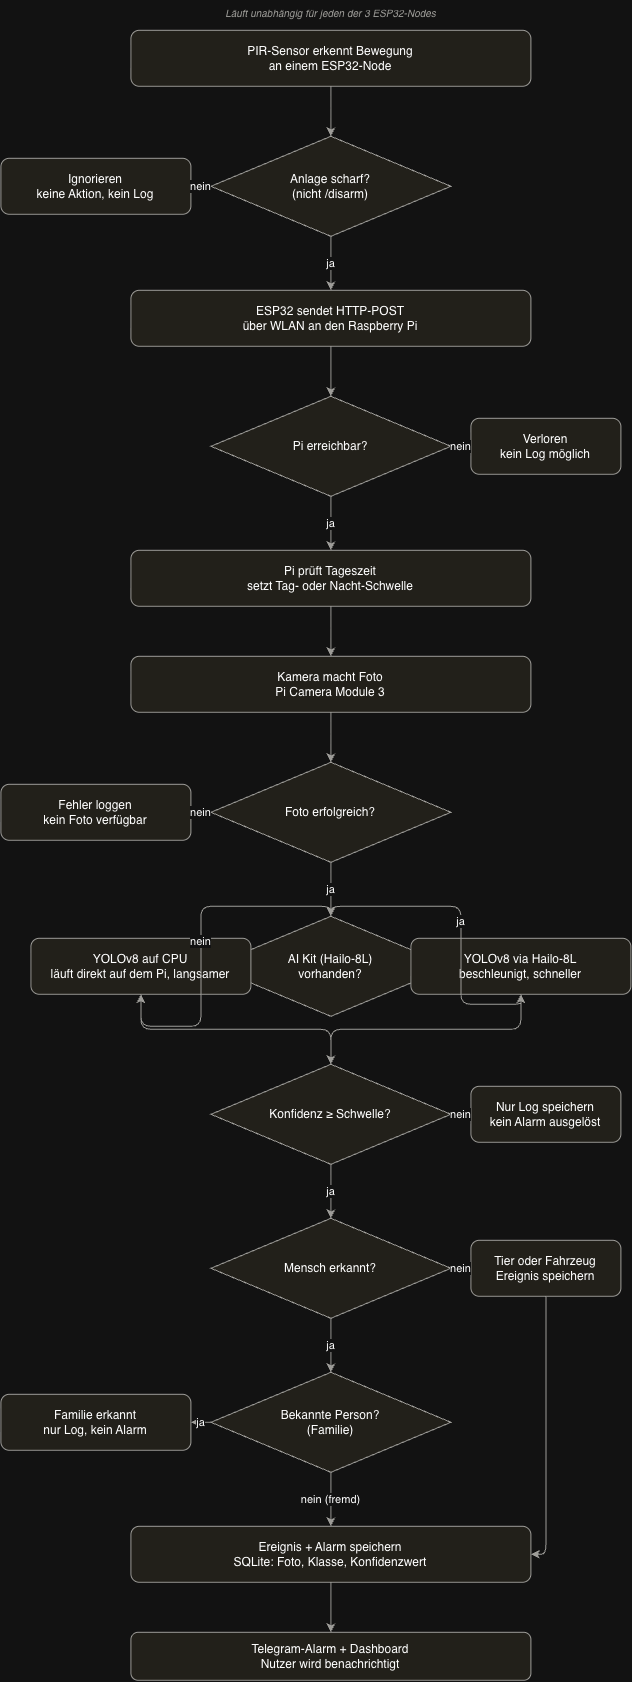

The diagram above was exported from draw.io. Its source (the exported page's mxGraphModel, read from the mxfile embedded in the PNG):
<mxGraphModel dx="3008" dy="1685" grid="1" gridSize="10" guides="1" tooltips="1" connect="1" arrows="1" fold="1" page="1" pageScale="1" pageWidth="850" pageHeight="1100" math="0" shadow="0">
  <root>
    <mxCell id="0" />
    <mxCell id="1" parent="0" />
    <mxCell id="2iC9Vwv4nmL284DrT8or-1" parent="1" style="text;html=1;align=center;fontSize=10;fontStyle=2;fontColor=#5F5E5A;" value="Läuft unabhängig für jeden der 3 ESP32-Nodes" vertex="1">
      <mxGeometry height="20" width="400" x="140" y="10" as="geometry" />
    </mxCell>
    <mxCell id="2iC9Vwv4nmL284DrT8or-2" parent="1" style="rounded=1;whiteSpace=wrap;html=1;fillColor=#F1EFE8;strokeColor=#5F5E5A;fontSize=12;" value="PIR-Sensor erkennt Bewegung&#10;an einem ESP32-Node" vertex="1">
      <mxGeometry height="56" width="400" x="140" y="40" as="geometry" />
    </mxCell>
    <mxCell id="2iC9Vwv4nmL284DrT8or-3" parent="1" style="rhombus;whiteSpace=wrap;html=1;fillColor=#F1EFE8;strokeColor=#5F5E5A;fontSize=12;" value="Anlage scharf?&#10;(nicht /disarm)" vertex="1">
      <mxGeometry height="100" width="240" x="220" y="146" as="geometry" />
    </mxCell>
    <mxCell id="2iC9Vwv4nmL284DrT8or-4" parent="1" style="rounded=1;whiteSpace=wrap;html=1;fillColor=#F1EFE8;strokeColor=#5F5E5A;fontSize=12;" value="Ignorieren&#10;keine Aktion, kein Log" vertex="1">
      <mxGeometry height="56" width="190" x="10" y="168" as="geometry" />
    </mxCell>
    <mxCell id="2iC9Vwv4nmL284DrT8or-5" parent="1" style="rounded=1;whiteSpace=wrap;html=1;fillColor=#F1EFE8;strokeColor=#5F5E5A;fontSize=12;" value="ESP32 sendet HTTP-POST&#10;über WLAN an den Raspberry Pi" vertex="1">
      <mxGeometry height="56" width="400" x="140" y="300" as="geometry" />
    </mxCell>
    <mxCell id="2iC9Vwv4nmL284DrT8or-6" parent="1" style="rhombus;whiteSpace=wrap;html=1;fillColor=#F1EFE8;strokeColor=#5F5E5A;fontSize=12;" value="Pi erreichbar?" vertex="1">
      <mxGeometry height="100" width="240" x="220" y="406" as="geometry" />
    </mxCell>
    <mxCell id="2iC9Vwv4nmL284DrT8or-7" parent="1" style="rounded=1;whiteSpace=wrap;html=1;fillColor=#F1EFE8;strokeColor=#5F5E5A;fontSize=12;" value="Verloren&#10;kein Log möglich" vertex="1">
      <mxGeometry height="56" width="150" x="480" y="428" as="geometry" />
    </mxCell>
    <mxCell id="2iC9Vwv4nmL284DrT8or-8" parent="1" style="rounded=1;whiteSpace=wrap;html=1;fillColor=#F1EFE8;strokeColor=#5F5E5A;fontSize=12;" value="Pi prüft Tageszeit&#10;setzt Tag- oder Nacht-Schwelle" vertex="1">
      <mxGeometry height="56" width="400" x="140" y="560" as="geometry" />
    </mxCell>
    <mxCell id="2iC9Vwv4nmL284DrT8or-9" parent="1" style="rounded=1;whiteSpace=wrap;html=1;fillColor=#F1EFE8;strokeColor=#5F5E5A;fontSize=12;" value="Kamera macht Foto&#10;Pi Camera Module 3" vertex="1">
      <mxGeometry height="56" width="400" x="140" y="666" as="geometry" />
    </mxCell>
    <mxCell id="2iC9Vwv4nmL284DrT8or-10" parent="1" style="rhombus;whiteSpace=wrap;html=1;fillColor=#F1EFE8;strokeColor=#5F5E5A;fontSize=12;" value="Foto erfolgreich?" vertex="1">
      <mxGeometry height="100" width="240" x="220" y="772" as="geometry" />
    </mxCell>
    <mxCell id="2iC9Vwv4nmL284DrT8or-11" parent="1" style="rounded=1;whiteSpace=wrap;html=1;fillColor=#F1EFE8;strokeColor=#5F5E5A;fontSize=12;" value="Fehler loggen&#10;kein Foto verfügbar" vertex="1">
      <mxGeometry height="56" width="190" x="10" y="794" as="geometry" />
    </mxCell>
    <mxCell id="2iC9Vwv4nmL284DrT8or-12" parent="1" style="rhombus;whiteSpace=wrap;html=1;fillColor=#F1EFE8;strokeColor=#5F5E5A;fontSize=12;" value="AI Kit (Hailo-8L)&#10;vorhanden?" vertex="1">
      <mxGeometry height="100" width="240" x="220" y="926" as="geometry" />
    </mxCell>
    <mxCell id="2iC9Vwv4nmL284DrT8or-13" parent="1" style="rounded=1;whiteSpace=wrap;html=1;fillColor=#F1EFE8;strokeColor=#5F5E5A;fontSize=12;" value="YOLOv8 auf CPU&#10;läuft direkt auf dem Pi, langsamer" vertex="1">
      <mxGeometry height="56" width="220" x="40" y="948" as="geometry" />
    </mxCell>
    <mxCell id="2iC9Vwv4nmL284DrT8or-14" parent="1" style="rounded=1;whiteSpace=wrap;html=1;fillColor=#F1EFE8;strokeColor=#5F5E5A;fontSize=12;" value="YOLOv8 via Hailo-8L&#10;beschleunigt, schneller" vertex="1">
      <mxGeometry height="56" width="220" x="420" y="948" as="geometry" />
    </mxCell>
    <mxCell id="2iC9Vwv4nmL284DrT8or-15" parent="1" style="rhombus;whiteSpace=wrap;html=1;fillColor=#F1EFE8;strokeColor=#5F5E5A;fontSize=12;" value="Konfidenz ≥ Schwelle?" vertex="1">
      <mxGeometry height="100" width="240" x="220" y="1074" as="geometry" />
    </mxCell>
    <mxCell id="2iC9Vwv4nmL284DrT8or-16" parent="1" style="rounded=1;whiteSpace=wrap;html=1;fillColor=#F1EFE8;strokeColor=#5F5E5A;fontSize=12;" value="Nur Log speichern&#10;kein Alarm ausgelöst" vertex="1">
      <mxGeometry height="56" width="150" x="480" y="1096" as="geometry" />
    </mxCell>
    <mxCell id="2iC9Vwv4nmL284DrT8or-17" parent="1" style="rhombus;whiteSpace=wrap;html=1;fillColor=#F1EFE8;strokeColor=#5F5E5A;fontSize=12;" value="Mensch erkannt?" vertex="1">
      <mxGeometry height="100" width="240" x="220" y="1228" as="geometry" />
    </mxCell>
    <mxCell id="2iC9Vwv4nmL284DrT8or-18" parent="1" style="rounded=1;whiteSpace=wrap;html=1;fillColor=#F1EFE8;strokeColor=#5F5E5A;fontSize=12;" value="Tier oder Fahrzeug&#10;Ereignis speichern" vertex="1">
      <mxGeometry height="56" width="150" x="480" y="1250" as="geometry" />
    </mxCell>
    <mxCell id="2iC9Vwv4nmL284DrT8or-19" parent="1" style="rhombus;whiteSpace=wrap;html=1;fillColor=#F1EFE8;strokeColor=#5F5E5A;fontSize=12;" value="Bekannte Person?&#10;(Familie)" vertex="1">
      <mxGeometry height="100" width="240" x="220" y="1382" as="geometry" />
    </mxCell>
    <mxCell id="2iC9Vwv4nmL284DrT8or-20" parent="1" style="rounded=1;whiteSpace=wrap;html=1;fillColor=#F1EFE8;strokeColor=#5F5E5A;fontSize=12;" value="Familie erkannt&#10;nur Log, kein Alarm" vertex="1">
      <mxGeometry height="56" width="190" x="10" y="1404" as="geometry" />
    </mxCell>
    <mxCell id="2iC9Vwv4nmL284DrT8or-21" parent="1" style="rounded=1;whiteSpace=wrap;html=1;fillColor=#F1EFE8;strokeColor=#5F5E5A;fontSize=12;" value="Ereignis + Alarm speichern&#10;SQLite: Foto, Klasse, Konfidenzwert" vertex="1">
      <mxGeometry height="56" width="400" x="140" y="1536" as="geometry" />
    </mxCell>
    <mxCell id="2iC9Vwv4nmL284DrT8or-22" parent="1" style="rounded=1;whiteSpace=wrap;html=1;fillColor=#F1EFE8;strokeColor=#5F5E5A;fontSize=12;" value="Telegram-Alarm + Dashboard&#10;Nutzer wird benachrichtigt" vertex="1">
      <mxGeometry height="48" width="400" x="140" y="1642" as="geometry" />
    </mxCell>
    <mxCell id="2iC9Vwv4nmL284DrT8or-23" edge="1" parent="1" source="2iC9Vwv4nmL284DrT8or-2" style="edgeStyle=orthogonalEdgeStyle;html=1;strokeColor=#5F5E5A;" target="2iC9Vwv4nmL284DrT8or-3">
      <mxGeometry relative="1" as="geometry" />
    </mxCell>
    <mxCell id="2iC9Vwv4nmL284DrT8or-24" edge="1" parent="1" source="2iC9Vwv4nmL284DrT8or-3" style="edgeStyle=orthogonalEdgeStyle;html=1;strokeColor=#5F5E5A;fontSize=11;" target="2iC9Vwv4nmL284DrT8or-4" value="nein">
      <mxGeometry relative="1" as="geometry" />
    </mxCell>
    <mxCell id="2iC9Vwv4nmL284DrT8or-25" edge="1" parent="1" source="2iC9Vwv4nmL284DrT8or-3" style="edgeStyle=orthogonalEdgeStyle;html=1;strokeColor=#5F5E5A;fontSize=11;" target="2iC9Vwv4nmL284DrT8or-5" value="ja">
      <mxGeometry relative="1" as="geometry" />
    </mxCell>
    <mxCell id="2iC9Vwv4nmL284DrT8or-26" edge="1" parent="1" source="2iC9Vwv4nmL284DrT8or-5" style="edgeStyle=orthogonalEdgeStyle;html=1;strokeColor=#5F5E5A;" target="2iC9Vwv4nmL284DrT8or-6">
      <mxGeometry relative="1" as="geometry" />
    </mxCell>
    <mxCell id="2iC9Vwv4nmL284DrT8or-27" edge="1" parent="1" source="2iC9Vwv4nmL284DrT8or-6" style="edgeStyle=orthogonalEdgeStyle;html=1;strokeColor=#5F5E5A;fontSize=11;" target="2iC9Vwv4nmL284DrT8or-7" value="nein">
      <mxGeometry relative="1" as="geometry" />
    </mxCell>
    <mxCell id="2iC9Vwv4nmL284DrT8or-28" edge="1" parent="1" source="2iC9Vwv4nmL284DrT8or-6" style="edgeStyle=orthogonalEdgeStyle;html=1;strokeColor=#5F5E5A;fontSize=11;" target="2iC9Vwv4nmL284DrT8or-8" value="ja">
      <mxGeometry relative="1" as="geometry" />
    </mxCell>
    <mxCell id="2iC9Vwv4nmL284DrT8or-29" edge="1" parent="1" source="2iC9Vwv4nmL284DrT8or-8" style="edgeStyle=orthogonalEdgeStyle;html=1;strokeColor=#5F5E5A;" target="2iC9Vwv4nmL284DrT8or-9">
      <mxGeometry relative="1" as="geometry" />
    </mxCell>
    <mxCell id="2iC9Vwv4nmL284DrT8or-30" edge="1" parent="1" source="2iC9Vwv4nmL284DrT8or-9" style="edgeStyle=orthogonalEdgeStyle;html=1;strokeColor=#5F5E5A;" target="2iC9Vwv4nmL284DrT8or-10">
      <mxGeometry relative="1" as="geometry" />
    </mxCell>
    <mxCell id="2iC9Vwv4nmL284DrT8or-31" edge="1" parent="1" source="2iC9Vwv4nmL284DrT8or-10" style="edgeStyle=orthogonalEdgeStyle;html=1;strokeColor=#5F5E5A;fontSize=11;" target="2iC9Vwv4nmL284DrT8or-11" value="nein">
      <mxGeometry relative="1" as="geometry" />
    </mxCell>
    <mxCell id="2iC9Vwv4nmL284DrT8or-32" edge="1" parent="1" source="2iC9Vwv4nmL284DrT8or-10" style="edgeStyle=orthogonalEdgeStyle;html=1;strokeColor=#5F5E5A;fontSize=11;" target="2iC9Vwv4nmL284DrT8or-12" value="ja">
      <mxGeometry relative="1" as="geometry" />
    </mxCell>
    <mxCell id="2iC9Vwv4nmL284DrT8or-33" edge="1" parent="1" source="2iC9Vwv4nmL284DrT8or-12" style="edgeStyle=orthogonalEdgeStyle;html=1;strokeColor=#5F5E5A;fontSize=11;" target="2iC9Vwv4nmL284DrT8or-13" value="nein">
      <mxGeometry relative="1" as="geometry" />
    </mxCell>
    <mxCell id="2iC9Vwv4nmL284DrT8or-34" edge="1" parent="1" source="2iC9Vwv4nmL284DrT8or-12" style="edgeStyle=orthogonalEdgeStyle;html=1;strokeColor=#5F5E5A;fontSize=11;" target="2iC9Vwv4nmL284DrT8or-14" value="ja">
      <mxGeometry relative="1" as="geometry" />
    </mxCell>
    <mxCell id="2iC9Vwv4nmL284DrT8or-35" edge="1" parent="1" source="2iC9Vwv4nmL284DrT8or-13" style="edgeStyle=orthogonalEdgeStyle;html=1;strokeColor=#5F5E5A;" target="2iC9Vwv4nmL284DrT8or-15">
      <mxGeometry relative="1" as="geometry" />
    </mxCell>
    <mxCell id="2iC9Vwv4nmL284DrT8or-36" edge="1" parent="1" source="2iC9Vwv4nmL284DrT8or-14" style="edgeStyle=orthogonalEdgeStyle;html=1;strokeColor=#5F5E5A;" target="2iC9Vwv4nmL284DrT8or-15">
      <mxGeometry relative="1" as="geometry" />
    </mxCell>
    <mxCell id="2iC9Vwv4nmL284DrT8or-37" edge="1" parent="1" source="2iC9Vwv4nmL284DrT8or-15" style="edgeStyle=orthogonalEdgeStyle;html=1;strokeColor=#5F5E5A;fontSize=11;" target="2iC9Vwv4nmL284DrT8or-16" value="nein">
      <mxGeometry relative="1" as="geometry" />
    </mxCell>
    <mxCell id="2iC9Vwv4nmL284DrT8or-38" edge="1" parent="1" source="2iC9Vwv4nmL284DrT8or-15" style="edgeStyle=orthogonalEdgeStyle;html=1;strokeColor=#5F5E5A;fontSize=11;" target="2iC9Vwv4nmL284DrT8or-17" value="ja">
      <mxGeometry relative="1" as="geometry" />
    </mxCell>
    <mxCell id="2iC9Vwv4nmL284DrT8or-39" edge="1" parent="1" source="2iC9Vwv4nmL284DrT8or-17" style="edgeStyle=orthogonalEdgeStyle;html=1;strokeColor=#5F5E5A;fontSize=11;" target="2iC9Vwv4nmL284DrT8or-18" value="nein">
      <mxGeometry relative="1" as="geometry" />
    </mxCell>
    <mxCell id="2iC9Vwv4nmL284DrT8or-40" edge="1" parent="1" source="2iC9Vwv4nmL284DrT8or-17" style="edgeStyle=orthogonalEdgeStyle;html=1;strokeColor=#5F5E5A;fontSize=11;" target="2iC9Vwv4nmL284DrT8or-19" value="ja">
      <mxGeometry relative="1" as="geometry" />
    </mxCell>
    <mxCell id="2iC9Vwv4nmL284DrT8or-41" edge="1" parent="1" source="2iC9Vwv4nmL284DrT8or-19" style="edgeStyle=orthogonalEdgeStyle;html=1;strokeColor=#5F5E5A;fontSize=11;" target="2iC9Vwv4nmL284DrT8or-20" value="ja">
      <mxGeometry relative="1" as="geometry" />
    </mxCell>
    <mxCell id="2iC9Vwv4nmL284DrT8or-42" edge="1" parent="1" source="2iC9Vwv4nmL284DrT8or-19" style="edgeStyle=orthogonalEdgeStyle;html=1;strokeColor=#5F5E5A;fontSize=11;" target="2iC9Vwv4nmL284DrT8or-21" value="nein (fremd)">
      <mxGeometry relative="1" as="geometry" />
    </mxCell>
    <mxCell id="2iC9Vwv4nmL284DrT8or-43" edge="1" parent="1" source="2iC9Vwv4nmL284DrT8or-18" style="edgeStyle=orthogonalEdgeStyle;html=1;strokeColor=#5F5E5A;entryX=1;entryY=0.5;entryDx=0;entryDy=0;" target="2iC9Vwv4nmL284DrT8or-21">
      <mxGeometry relative="1" as="geometry" />
    </mxCell>
    <mxCell id="2iC9Vwv4nmL284DrT8or-44" edge="1" parent="1" source="2iC9Vwv4nmL284DrT8or-21" style="edgeStyle=orthogonalEdgeStyle;html=1;strokeColor=#5F5E5A;" target="2iC9Vwv4nmL284DrT8or-22">
      <mxGeometry relative="1" as="geometry" />
    </mxCell>
  </root>
</mxGraphModel>